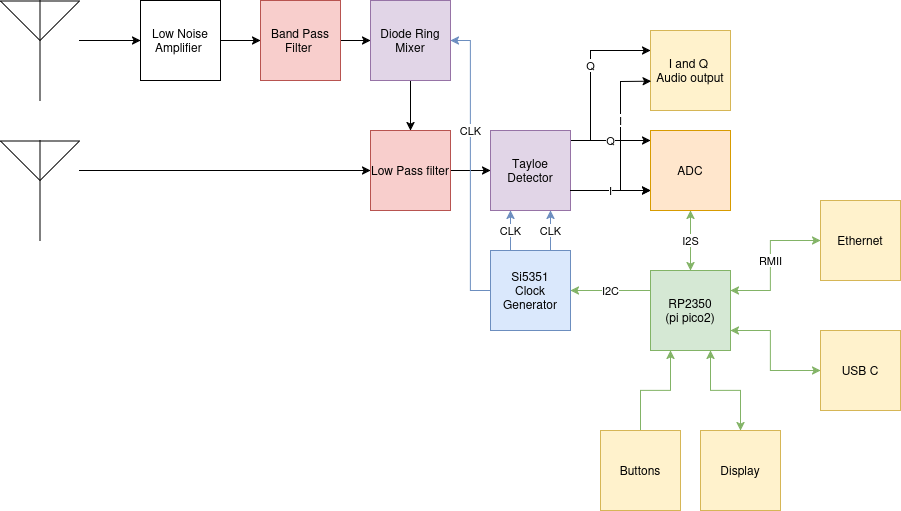

The diagram above was exported from draw.io. Its source (the exported page's mxGraphModel, read from the mxfile embedded in the PNG):
<mxGraphModel dx="2000" dy="1285" grid="1" gridSize="10" guides="1" tooltips="1" connect="1" arrows="1" fold="1" page="1" pageScale="1" pageWidth="850" pageHeight="1100" math="0" shadow="0">
  <root>
    <mxCell id="0" />
    <mxCell id="1" parent="0" />
    <mxCell id="9HJH53BiCSoPuh99c8Sm-41" edge="1" parent="1" source="9HJH53BiCSoPuh99c8Sm-1" style="edgeStyle=orthogonalEdgeStyle;rounded=0;orthogonalLoop=1;jettySize=auto;html=1;startArrow=classic;startFill=1;fillColor=#d5e8d4;strokeColor=#82b366;" target="9HJH53BiCSoPuh99c8Sm-40" value="">
      <mxGeometry relative="1" as="geometry">
        <Array as="points">
          <mxPoint x="810" y="470" />
          <mxPoint x="810" y="510" />
        </Array>
      </mxGeometry>
    </mxCell>
    <mxCell id="9HJH53BiCSoPuh99c8Sm-42" edge="1" parent="1" source="9HJH53BiCSoPuh99c8Sm-1" style="edgeStyle=orthogonalEdgeStyle;rounded=0;orthogonalLoop=1;jettySize=auto;html=1;fillColor=#d5e8d4;strokeColor=#82b366;" target="9HJH53BiCSoPuh99c8Sm-24" value="I2C">
      <mxGeometry relative="1" as="geometry">
        <Array as="points">
          <mxPoint x="650" y="430" />
          <mxPoint x="650" y="430" />
        </Array>
      </mxGeometry>
    </mxCell>
    <mxCell id="9HJH53BiCSoPuh99c8Sm-1" parent="1" style="whiteSpace=wrap;html=1;aspect=fixed;fillColor=#d5e8d4;strokeColor=#82b366;" value="RP2350&lt;div&gt;(pi pico2)&lt;/div&gt;" vertex="1">
      <mxGeometry height="80" width="80" x="690" y="410" as="geometry" />
    </mxCell>
    <mxCell id="9HJH53BiCSoPuh99c8Sm-18" edge="1" parent="1" source="9HJH53BiCSoPuh99c8Sm-8" style="edgeStyle=orthogonalEdgeStyle;rounded=0;orthogonalLoop=1;jettySize=auto;html=1;" target="9HJH53BiCSoPuh99c8Sm-10" value="">
      <mxGeometry relative="1" as="geometry">
        <Array as="points">
          <mxPoint x="130" y="180" />
          <mxPoint x="130" y="180" />
        </Array>
      </mxGeometry>
    </mxCell>
    <mxCell id="9HJH53BiCSoPuh99c8Sm-8" parent="1" style="verticalLabelPosition=bottom;shadow=0;dashed=0;align=center;html=1;verticalAlign=top;shape=mxgraph.electrical.radio.aerial_-_antenna_2;" value="" vertex="1">
      <mxGeometry height="100" width="79" x="40" y="140" as="geometry" />
    </mxCell>
    <mxCell id="9HJH53BiCSoPuh99c8Sm-19" edge="1" parent="1" source="9HJH53BiCSoPuh99c8Sm-9" style="edgeStyle=orthogonalEdgeStyle;rounded=0;orthogonalLoop=1;jettySize=auto;html=1;" target="9HJH53BiCSoPuh99c8Sm-15">
      <mxGeometry relative="1" as="geometry">
        <Array as="points">
          <mxPoint x="180" y="310" />
          <mxPoint x="180" y="310" />
        </Array>
      </mxGeometry>
    </mxCell>
    <mxCell id="9HJH53BiCSoPuh99c8Sm-9" parent="1" style="verticalLabelPosition=bottom;shadow=0;dashed=0;align=center;html=1;verticalAlign=top;shape=mxgraph.electrical.radio.aerial_-_antenna_2;" value="" vertex="1">
      <mxGeometry height="100" width="79" x="40" y="280" as="geometry" />
    </mxCell>
    <mxCell id="9HJH53BiCSoPuh99c8Sm-12" edge="1" parent="1" source="9HJH53BiCSoPuh99c8Sm-10" style="edgeStyle=orthogonalEdgeStyle;rounded=0;orthogonalLoop=1;jettySize=auto;html=1;" target="9HJH53BiCSoPuh99c8Sm-11" value="">
      <mxGeometry relative="1" as="geometry" />
    </mxCell>
    <mxCell id="9HJH53BiCSoPuh99c8Sm-10" parent="1" style="whiteSpace=wrap;html=1;aspect=fixed;" value="Low Noise Amplifier&amp;nbsp;" vertex="1">
      <mxGeometry height="80" width="80" x="180" y="140" as="geometry" />
    </mxCell>
    <mxCell id="9HJH53BiCSoPuh99c8Sm-14" edge="1" parent="1" source="9HJH53BiCSoPuh99c8Sm-11" style="edgeStyle=orthogonalEdgeStyle;rounded=0;orthogonalLoop=1;jettySize=auto;html=1;" target="9HJH53BiCSoPuh99c8Sm-13" value="">
      <mxGeometry relative="1" as="geometry" />
    </mxCell>
    <mxCell id="9HJH53BiCSoPuh99c8Sm-11" parent="1" style="whiteSpace=wrap;html=1;aspect=fixed;fillColor=#f8cecc;strokeColor=#b85450;" value="Band Pass Filter&amp;nbsp;" vertex="1">
      <mxGeometry height="80" width="80" x="300" y="140" as="geometry" />
    </mxCell>
    <mxCell id="9HJH53BiCSoPuh99c8Sm-16" edge="1" parent="1" source="9HJH53BiCSoPuh99c8Sm-13" style="edgeStyle=orthogonalEdgeStyle;rounded=0;orthogonalLoop=1;jettySize=auto;html=1;" target="9HJH53BiCSoPuh99c8Sm-15" value="">
      <mxGeometry relative="1" as="geometry" />
    </mxCell>
    <mxCell id="9HJH53BiCSoPuh99c8Sm-13" parent="1" style="whiteSpace=wrap;html=1;aspect=fixed;fillColor=#e1d5e7;strokeColor=#9673a6;" value="Diode Ring Mixer" vertex="1">
      <mxGeometry height="80" width="80" x="410" y="140" as="geometry" />
    </mxCell>
    <mxCell id="9HJH53BiCSoPuh99c8Sm-21" edge="1" parent="1" source="9HJH53BiCSoPuh99c8Sm-15" style="edgeStyle=orthogonalEdgeStyle;rounded=0;orthogonalLoop=1;jettySize=auto;html=1;" target="9HJH53BiCSoPuh99c8Sm-20" value="">
      <mxGeometry relative="1" as="geometry" />
    </mxCell>
    <mxCell id="9HJH53BiCSoPuh99c8Sm-15" parent="1" style="whiteSpace=wrap;html=1;aspect=fixed;fillColor=#f8cecc;strokeColor=#b85450;" value="Low Pass filter" vertex="1">
      <mxGeometry height="80" width="80" x="410" y="270" as="geometry" />
    </mxCell>
    <mxCell id="9HJH53BiCSoPuh99c8Sm-17" edge="1" parent="1" source="9HJH53BiCSoPuh99c8Sm-9" style="edgeStyle=orthogonalEdgeStyle;rounded=0;orthogonalLoop=1;jettySize=auto;html=1;exitX=0.5;exitY=1;exitDx=0;exitDy=0;exitPerimeter=0;" target="9HJH53BiCSoPuh99c8Sm-9">
      <mxGeometry relative="1" as="geometry" />
    </mxCell>
    <mxCell id="9HJH53BiCSoPuh99c8Sm-23" edge="1" parent="1" style="edgeStyle=orthogonalEdgeStyle;rounded=0;orthogonalLoop=1;jettySize=auto;html=1;" value="Q">
      <mxGeometry relative="1" as="geometry">
        <Array as="points">
          <mxPoint x="650" y="280" />
          <mxPoint x="650" y="280" />
        </Array>
        <mxPoint x="609.9999999999998" y="280" as="sourcePoint" />
        <mxPoint x="690.0000000000002" y="280" as="targetPoint" />
      </mxGeometry>
    </mxCell>
    <mxCell id="9HJH53BiCSoPuh99c8Sm-28" edge="1" parent="1" source="9HJH53BiCSoPuh99c8Sm-20" style="edgeStyle=orthogonalEdgeStyle;rounded=0;orthogonalLoop=1;jettySize=auto;html=1;" target="9HJH53BiCSoPuh99c8Sm-22" value="">
      <mxGeometry relative="1" as="geometry">
        <Array as="points">
          <mxPoint x="650" y="330" />
          <mxPoint x="650" y="330" />
        </Array>
      </mxGeometry>
    </mxCell>
    <mxCell id="9HJH53BiCSoPuh99c8Sm-34" edge="1" parent="1" style="edgeStyle=orthogonalEdgeStyle;rounded=0;orthogonalLoop=1;jettySize=auto;html=1;entryX=0;entryY=0.25;entryDx=0;entryDy=0;" target="9HJH53BiCSoPuh99c8Sm-30" value="Q">
      <mxGeometry relative="1" as="geometry">
        <Array as="points">
          <mxPoint x="630" y="190" />
        </Array>
        <mxPoint x="630" y="280" as="sourcePoint" />
        <mxPoint x="670" y="130" as="targetPoint" />
      </mxGeometry>
    </mxCell>
    <mxCell id="9HJH53BiCSoPuh99c8Sm-20" parent="1" style="whiteSpace=wrap;html=1;aspect=fixed;fillColor=#e1d5e7;strokeColor=#9673a6;" value="Tayloe Detector" vertex="1">
      <mxGeometry height="80" width="80" x="530" y="270" as="geometry" />
    </mxCell>
    <mxCell id="9HJH53BiCSoPuh99c8Sm-29" edge="1" parent="1" source="9HJH53BiCSoPuh99c8Sm-22" style="edgeStyle=orthogonalEdgeStyle;rounded=0;orthogonalLoop=1;jettySize=auto;html=1;startArrow=classic;startFill=1;fillColor=#d5e8d4;strokeColor=#82b366;" target="9HJH53BiCSoPuh99c8Sm-1" value="I2S">
      <mxGeometry relative="1" as="geometry">
        <mxPoint as="offset" />
      </mxGeometry>
    </mxCell>
    <mxCell id="9HJH53BiCSoPuh99c8Sm-22" parent="1" style="whiteSpace=wrap;html=1;aspect=fixed;fillColor=#ffe6cc;strokeColor=#d79b00;" value="ADC" vertex="1">
      <mxGeometry height="80" width="80" x="690" y="270" as="geometry" />
    </mxCell>
    <mxCell id="9HJH53BiCSoPuh99c8Sm-26" edge="1" parent="1" source="9HJH53BiCSoPuh99c8Sm-24" style="edgeStyle=orthogonalEdgeStyle;rounded=0;orthogonalLoop=1;jettySize=auto;html=1;exitX=0.25;exitY=0;exitDx=0;exitDy=0;entryX=0.25;entryY=1;entryDx=0;entryDy=0;fillColor=#dae8fc;strokeColor=#6c8ebf;" target="9HJH53BiCSoPuh99c8Sm-20" value="CLK">
      <mxGeometry relative="1" as="geometry" />
    </mxCell>
    <mxCell id="9HJH53BiCSoPuh99c8Sm-27" edge="1" parent="1" source="9HJH53BiCSoPuh99c8Sm-24" style="edgeStyle=orthogonalEdgeStyle;rounded=0;orthogonalLoop=1;jettySize=auto;html=1;fillColor=#dae8fc;strokeColor=#6c8ebf;" target="9HJH53BiCSoPuh99c8Sm-20" value="CLK">
      <mxGeometry relative="1" as="geometry">
        <Array as="points">
          <mxPoint x="590" y="380" />
          <mxPoint x="590" y="380" />
        </Array>
      </mxGeometry>
    </mxCell>
    <mxCell id="9HJH53BiCSoPuh99c8Sm-52" edge="1" parent="1" source="9HJH53BiCSoPuh99c8Sm-24" style="edgeStyle=orthogonalEdgeStyle;rounded=0;orthogonalLoop=1;jettySize=auto;html=1;fillColor=#dae8fc;strokeColor=#6c8ebf;entryX=1;entryY=0.5;entryDx=0;entryDy=0;" target="9HJH53BiCSoPuh99c8Sm-13" value="CLK">
      <mxGeometry relative="1" x="0.2414" as="geometry">
        <mxPoint as="offset" />
        <Array as="points">
          <mxPoint x="510" y="430" />
          <mxPoint x="510" y="180" />
        </Array>
        <mxPoint x="490" y="200" as="targetPoint" />
      </mxGeometry>
    </mxCell>
    <mxCell id="9HJH53BiCSoPuh99c8Sm-24" parent="1" style="whiteSpace=wrap;html=1;aspect=fixed;fillColor=#dae8fc;strokeColor=#6c8ebf;" value="Si5351&lt;div&gt;Clock Generator&lt;/div&gt;" vertex="1">
      <mxGeometry height="80" width="80" x="530" y="390" as="geometry" />
    </mxCell>
    <mxCell id="9HJH53BiCSoPuh99c8Sm-30" parent="1" style="whiteSpace=wrap;html=1;aspect=fixed;fillColor=#fff2cc;strokeColor=#d6b656;" value="I and Q&amp;nbsp;&lt;div&gt;Audio output&lt;/div&gt;" vertex="1">
      <mxGeometry height="80" width="80" x="690" y="170" as="geometry" />
    </mxCell>
    <mxCell id="9HJH53BiCSoPuh99c8Sm-35" edge="1" parent="1" style="edgeStyle=orthogonalEdgeStyle;rounded=0;orthogonalLoop=1;jettySize=auto;html=1;" value="I">
      <mxGeometry relative="1" as="geometry">
        <Array as="points">
          <mxPoint x="650" y="330" />
          <mxPoint x="650" y="330" />
        </Array>
        <mxPoint x="610" y="330" as="sourcePoint" />
        <mxPoint x="690" y="330" as="targetPoint" />
      </mxGeometry>
    </mxCell>
    <mxCell id="9HJH53BiCSoPuh99c8Sm-36" edge="1" parent="1" style="endArrow=classic;html=1;rounded=0;entryX=0.008;entryY=0.634;entryDx=0;entryDy=0;entryPerimeter=0;" target="9HJH53BiCSoPuh99c8Sm-30" value="I">
      <mxGeometry height="50" relative="1" width="50" as="geometry">
        <Array as="points">
          <mxPoint x="660" y="221" />
        </Array>
        <mxPoint x="660" y="330" as="sourcePoint" />
        <mxPoint x="620" y="250" as="targetPoint" />
      </mxGeometry>
    </mxCell>
    <mxCell id="9HJH53BiCSoPuh99c8Sm-38" edge="1" parent="1" source="9HJH53BiCSoPuh99c8Sm-37" style="edgeStyle=orthogonalEdgeStyle;rounded=0;orthogonalLoop=1;jettySize=auto;html=1;entryX=1;entryY=0.25;entryDx=0;entryDy=0;startArrow=classic;startFill=1;fillColor=#d5e8d4;strokeColor=#82b366;" target="9HJH53BiCSoPuh99c8Sm-1" value="RMII">
      <mxGeometry relative="1" as="geometry">
        <Array as="points">
          <mxPoint x="810" y="380" />
          <mxPoint x="810" y="430" />
        </Array>
      </mxGeometry>
    </mxCell>
    <mxCell id="9HJH53BiCSoPuh99c8Sm-37" parent="1" style="whiteSpace=wrap;html=1;aspect=fixed;fillColor=#fff2cc;strokeColor=#d6b656;" value="Ethernet" vertex="1">
      <mxGeometry height="80" width="80" x="860" y="340" as="geometry" />
    </mxCell>
    <mxCell id="9HJH53BiCSoPuh99c8Sm-40" parent="1" style="whiteSpace=wrap;html=1;aspect=fixed;fillColor=#fff2cc;strokeColor=#d6b656;" value="USB C" vertex="1">
      <mxGeometry height="80" width="80" x="860" y="470" as="geometry" />
    </mxCell>
    <mxCell id="9HJH53BiCSoPuh99c8Sm-47" edge="1" parent="1" source="9HJH53BiCSoPuh99c8Sm-44" style="edgeStyle=orthogonalEdgeStyle;rounded=0;orthogonalLoop=1;jettySize=auto;html=1;startArrow=classic;startFill=1;fillColor=#d5e8d4;strokeColor=#82b366;" target="9HJH53BiCSoPuh99c8Sm-1" value="">
      <mxGeometry relative="1" as="geometry">
        <Array as="points">
          <mxPoint x="780" y="530" />
          <mxPoint x="750" y="530" />
        </Array>
      </mxGeometry>
    </mxCell>
    <mxCell id="9HJH53BiCSoPuh99c8Sm-44" parent="1" style="whiteSpace=wrap;html=1;aspect=fixed;fillColor=#fff2cc;strokeColor=#d6b656;" value="Display" vertex="1">
      <mxGeometry height="80" width="80" x="740" y="570" as="geometry" />
    </mxCell>
    <mxCell id="9HJH53BiCSoPuh99c8Sm-46" edge="1" parent="1" source="9HJH53BiCSoPuh99c8Sm-45" style="edgeStyle=orthogonalEdgeStyle;rounded=0;orthogonalLoop=1;jettySize=auto;html=1;fillColor=#d5e8d4;strokeColor=#82b366;" target="9HJH53BiCSoPuh99c8Sm-1" value="">
      <mxGeometry relative="1" as="geometry">
        <Array as="points">
          <mxPoint x="680" y="530" />
          <mxPoint x="710" y="530" />
        </Array>
      </mxGeometry>
    </mxCell>
    <mxCell id="9HJH53BiCSoPuh99c8Sm-45" parent="1" style="whiteSpace=wrap;html=1;aspect=fixed;fillColor=#fff2cc;strokeColor=#d6b656;" value="Buttons" vertex="1">
      <mxGeometry height="80" width="80" x="640" y="570" as="geometry" />
    </mxCell>
  </root>
</mxGraphModel>